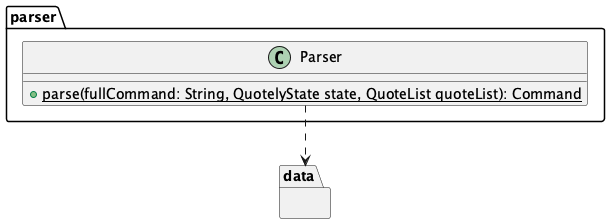

The diagram above was rendered by PlantUML. Its source (embedded in the PNG):
@startuml
package parser {
    class Parser {
        {static} + parse(fullCommand: String, QuotelyState state, QuoteList quoteList): Command
    }
}

package data {
    
}

Parser ..> data


@enduml